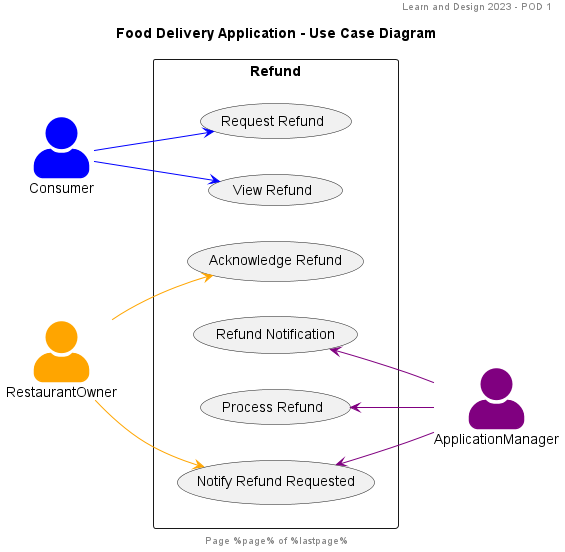

The diagram above was rendered by PlantUML. Its source (embedded in the PNG):
@startuml
header Learn and Design 2023 - POD 1
footer Page %page% of %lastpage%
title: Food Delivery Application - Use Case Diagram

left to right direction

skinparam actorStyle awesome

actor Consumer #blue;line:blue
actor RestaurantOwner #orange;line:orange
actor ApplicationManager #purple;line:purple

rectangle Refund {
    together {
        Consumer -[#blue]-> (Request Refund)
        Consumer -[#blue]-> (View Refund)
    }
    together {
        (Refund Notification) <-[#purple]- ApplicationManager
        (Process Refund) <-[#purple]- ApplicationManager
        (Notify Refund Requested) <-[#purple]- ApplicationManager
    }
    together {
        RestaurantOwner  -[#orange]-> (Notify Refund Requested)
        RestaurantOwner  -[#orange]-> (Acknowledge Refund)
    }
}
@enduml